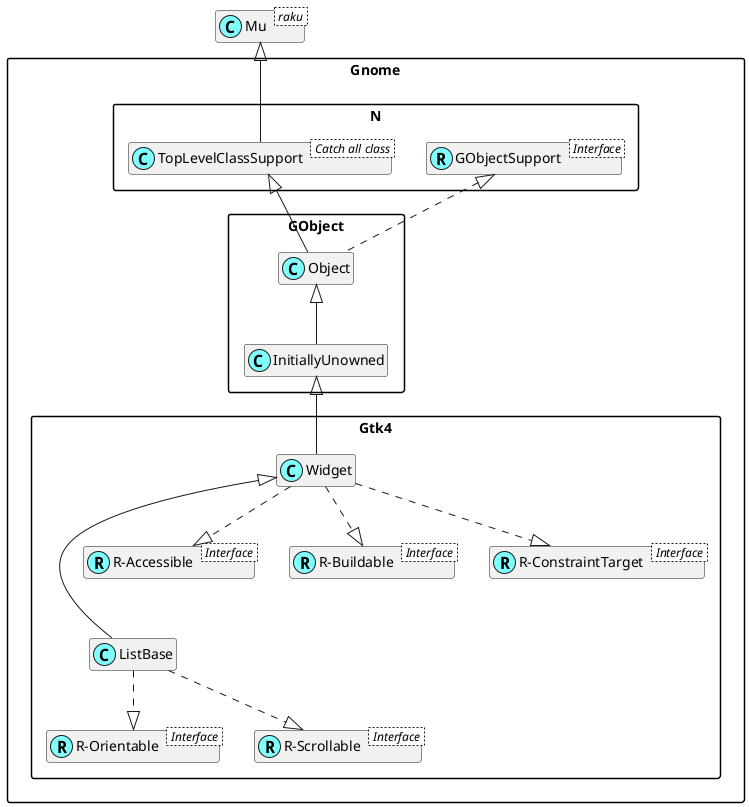

The diagram above was rendered by PlantUML. Its source (embedded in the PNG):
@startuml
'scale 0.8

skinparam packageStyle rectangle
skinparam stereotypeCBackgroundColor #80ffff
set namespaceSeparator ::
hide members

class Mu < raku >

class Gnome::N::TopLevelClassSupport < Catch all class >
Mu <|-- Gnome::N::TopLevelClassSupport

Interface Gnome::N::GObjectSupport < Interface >
class Gnome::N::GObjectSupport <<(R,#80ffff)>>

Interface Gnome::Gtk4::R-Orientable < Interface >
class "Gnome::Gtk4::R-Orientable" <<(R,#80ffff)>>
Gnome::Gtk4::ListBase ..|> "Gnome::Gtk4::R-Orientable"

Interface Gnome::Gtk4::R-Scrollable < Interface >
class "Gnome::Gtk4::R-Scrollable" <<(R,#80ffff)>>
Gnome::Gtk4::ListBase ..|> "Gnome::Gtk4::R-Scrollable"
Gnome::Gtk4::Widget <|--- Gnome::Gtk4::ListBase

Interface Gnome::Gtk4::R-Accessible < Interface >
class "Gnome::Gtk4::R-Accessible" <<(R,#80ffff)>>
Gnome::Gtk4::Widget ..|> "Gnome::Gtk4::R-Accessible"

Interface Gnome::Gtk4::R-Buildable < Interface >
class "Gnome::Gtk4::R-Buildable" <<(R,#80ffff)>>
Gnome::Gtk4::Widget ..|> "Gnome::Gtk4::R-Buildable"

Interface Gnome::Gtk4::R-ConstraintTarget < Interface >
class "Gnome::Gtk4::R-ConstraintTarget" <<(R,#80ffff)>>
Gnome::Gtk4::Widget ..|> "Gnome::Gtk4::R-ConstraintTarget"
Gnome::GObject::InitiallyUnowned <|-- Gnome::Gtk4::Widget
Gnome::GObject::Object <|-- Gnome::GObject::InitiallyUnowned
Gnome::N::TopLevelClassSupport <|-- Gnome::GObject::Object
Gnome::N::GObjectSupport <|. Gnome::GObject::Object

@enduml